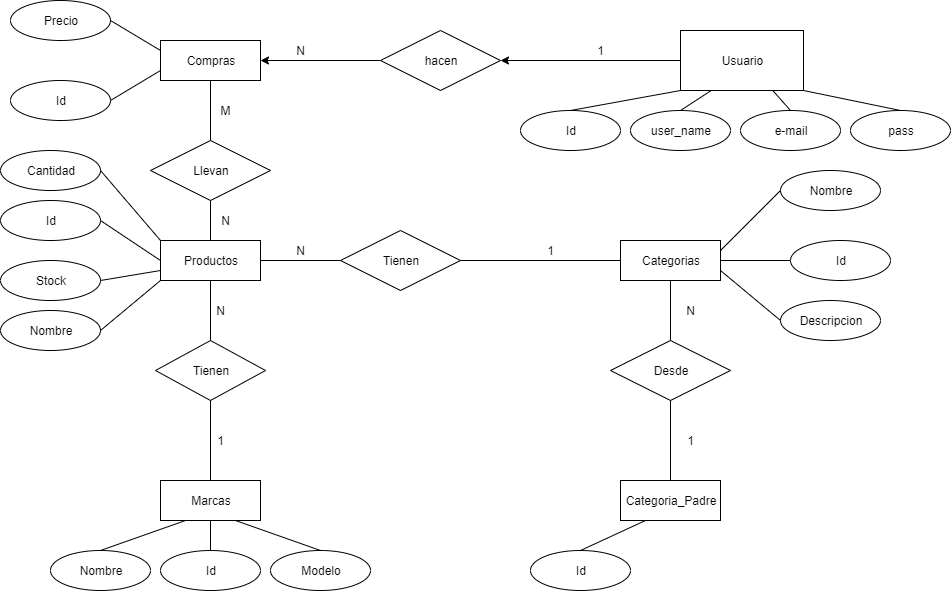

The diagram above was exported from draw.io. Its source (the exported page's mxGraphModel, read from the mxfile embedded in the PNG):
<mxGraphModel dx="868" dy="482" grid="1" gridSize="10" guides="1" tooltips="1" connect="1" arrows="1" fold="1" page="1" pageScale="1" pageWidth="827" pageHeight="1169" math="0" shadow="0">
  <root>
    <mxCell id="WIyWlLk6GJQsqaUBKTNV-0" />
    <mxCell id="WIyWlLk6GJQsqaUBKTNV-1" parent="WIyWlLk6GJQsqaUBKTNV-0" />
    <mxCell id="_Gb5gRhXbfHs5gdCa-hG-0" value="Usuario" style="rounded=0;whiteSpace=wrap;html=1;" vertex="1" parent="WIyWlLk6GJQsqaUBKTNV-1">
      <mxGeometry x="760" y="120" width="123" height="60" as="geometry" />
    </mxCell>
    <mxCell id="_Gb5gRhXbfHs5gdCa-hG-3" value="Id" style="ellipse;whiteSpace=wrap;html=1;align=center;" vertex="1" parent="WIyWlLk6GJQsqaUBKTNV-1">
      <mxGeometry x="600" y="200" width="100" height="40" as="geometry" />
    </mxCell>
    <mxCell id="_Gb5gRhXbfHs5gdCa-hG-4" value="pass" style="ellipse;whiteSpace=wrap;html=1;align=center;" vertex="1" parent="WIyWlLk6GJQsqaUBKTNV-1">
      <mxGeometry x="930" y="200" width="100" height="40" as="geometry" />
    </mxCell>
    <mxCell id="_Gb5gRhXbfHs5gdCa-hG-5" value="user_name" style="ellipse;whiteSpace=wrap;html=1;align=center;" vertex="1" parent="WIyWlLk6GJQsqaUBKTNV-1">
      <mxGeometry x="710" y="200" width="100" height="40" as="geometry" />
    </mxCell>
    <mxCell id="_Gb5gRhXbfHs5gdCa-hG-6" value="e-mail" style="ellipse;whiteSpace=wrap;html=1;align=center;" vertex="1" parent="WIyWlLk6GJQsqaUBKTNV-1">
      <mxGeometry x="820" y="200" width="100" height="40" as="geometry" />
    </mxCell>
    <mxCell id="_Gb5gRhXbfHs5gdCa-hG-7" value="" style="endArrow=none;html=1;rounded=0;exitX=0.5;exitY=0;exitDx=0;exitDy=0;entryX=0;entryY=1;entryDx=0;entryDy=0;" edge="1" parent="WIyWlLk6GJQsqaUBKTNV-1" source="_Gb5gRhXbfHs5gdCa-hG-3" target="_Gb5gRhXbfHs5gdCa-hG-0">
      <mxGeometry relative="1" as="geometry">
        <mxPoint x="140" y="120" as="sourcePoint" />
        <mxPoint x="300" y="120" as="targetPoint" />
      </mxGeometry>
    </mxCell>
    <mxCell id="_Gb5gRhXbfHs5gdCa-hG-8" value="" style="endArrow=none;html=1;rounded=0;exitX=0.5;exitY=0;exitDx=0;exitDy=0;entryX=0.25;entryY=1;entryDx=0;entryDy=0;" edge="1" parent="WIyWlLk6GJQsqaUBKTNV-1" source="_Gb5gRhXbfHs5gdCa-hG-5" target="_Gb5gRhXbfHs5gdCa-hG-0">
      <mxGeometry relative="1" as="geometry">
        <mxPoint x="210" y="120" as="sourcePoint" />
        <mxPoint x="370" y="120" as="targetPoint" />
      </mxGeometry>
    </mxCell>
    <mxCell id="_Gb5gRhXbfHs5gdCa-hG-9" value="" style="endArrow=none;html=1;rounded=0;entryX=0.5;entryY=0;entryDx=0;entryDy=0;exitX=0.75;exitY=1;exitDx=0;exitDy=0;" edge="1" parent="WIyWlLk6GJQsqaUBKTNV-1" source="_Gb5gRhXbfHs5gdCa-hG-0" target="_Gb5gRhXbfHs5gdCa-hG-6">
      <mxGeometry relative="1" as="geometry">
        <mxPoint x="350" y="120" as="sourcePoint" />
        <mxPoint x="510" y="120" as="targetPoint" />
      </mxGeometry>
    </mxCell>
    <mxCell id="_Gb5gRhXbfHs5gdCa-hG-10" value="" style="endArrow=none;html=1;rounded=0;entryX=0.5;entryY=0;entryDx=0;entryDy=0;exitX=1;exitY=1;exitDx=0;exitDy=0;" edge="1" parent="WIyWlLk6GJQsqaUBKTNV-1" source="_Gb5gRhXbfHs5gdCa-hG-0" target="_Gb5gRhXbfHs5gdCa-hG-4">
      <mxGeometry relative="1" as="geometry">
        <mxPoint x="380" y="120" as="sourcePoint" />
        <mxPoint x="540" y="120" as="targetPoint" />
      </mxGeometry>
    </mxCell>
    <mxCell id="_Gb5gRhXbfHs5gdCa-hG-11" value="Compras" style="whiteSpace=wrap;html=1;align=center;" vertex="1" parent="WIyWlLk6GJQsqaUBKTNV-1">
      <mxGeometry x="240" y="130" width="100" height="40" as="geometry" />
    </mxCell>
    <mxCell id="_Gb5gRhXbfHs5gdCa-hG-12" value="Productos" style="whiteSpace=wrap;html=1;align=center;" vertex="1" parent="WIyWlLk6GJQsqaUBKTNV-1">
      <mxGeometry x="240" y="330" width="100" height="40" as="geometry" />
    </mxCell>
    <mxCell id="_Gb5gRhXbfHs5gdCa-hG-13" value="Categoria_Padre" style="whiteSpace=wrap;html=1;align=center;" vertex="1" parent="WIyWlLk6GJQsqaUBKTNV-1">
      <mxGeometry x="700" y="570" width="100" height="40" as="geometry" />
    </mxCell>
    <mxCell id="_Gb5gRhXbfHs5gdCa-hG-14" value="Categorias" style="whiteSpace=wrap;html=1;align=center;" vertex="1" parent="WIyWlLk6GJQsqaUBKTNV-1">
      <mxGeometry x="700" y="330" width="100" height="40" as="geometry" />
    </mxCell>
    <mxCell id="_Gb5gRhXbfHs5gdCa-hG-15" value="Marcas" style="whiteSpace=wrap;html=1;align=center;" vertex="1" parent="WIyWlLk6GJQsqaUBKTNV-1">
      <mxGeometry x="240" y="570" width="100" height="40" as="geometry" />
    </mxCell>
    <mxCell id="_Gb5gRhXbfHs5gdCa-hG-18" value="" style="edgeStyle=orthogonalEdgeStyle;rounded=0;orthogonalLoop=1;jettySize=auto;html=1;" edge="1" parent="WIyWlLk6GJQsqaUBKTNV-1" source="_Gb5gRhXbfHs5gdCa-hG-1" target="_Gb5gRhXbfHs5gdCa-hG-11">
      <mxGeometry relative="1" as="geometry" />
    </mxCell>
    <mxCell id="_Gb5gRhXbfHs5gdCa-hG-1" value="hacen" style="shape=rhombus;perimeter=rhombusPerimeter;whiteSpace=wrap;html=1;align=center;" vertex="1" parent="WIyWlLk6GJQsqaUBKTNV-1">
      <mxGeometry x="460" y="120" width="120" height="60" as="geometry" />
    </mxCell>
    <mxCell id="_Gb5gRhXbfHs5gdCa-hG-17" style="edgeStyle=orthogonalEdgeStyle;rounded=0;orthogonalLoop=1;jettySize=auto;html=1;" edge="1" parent="WIyWlLk6GJQsqaUBKTNV-1" source="_Gb5gRhXbfHs5gdCa-hG-0" target="_Gb5gRhXbfHs5gdCa-hG-1">
      <mxGeometry relative="1" as="geometry">
        <mxPoint x="350" y="70" as="sourcePoint" />
        <mxPoint x="250" y="70" as="targetPoint" />
      </mxGeometry>
    </mxCell>
    <mxCell id="_Gb5gRhXbfHs5gdCa-hG-19" value="1" style="text;html=1;align=center;verticalAlign=middle;resizable=0;points=[];autosize=1;" vertex="1" parent="WIyWlLk6GJQsqaUBKTNV-1">
      <mxGeometry x="670" y="130" width="20" height="20" as="geometry" />
    </mxCell>
    <mxCell id="_Gb5gRhXbfHs5gdCa-hG-20" value="N" style="text;html=1;align=center;verticalAlign=middle;resizable=0;points=[];autosize=1;" vertex="1" parent="WIyWlLk6GJQsqaUBKTNV-1">
      <mxGeometry x="370" y="130" width="20" height="20" as="geometry" />
    </mxCell>
    <mxCell id="_Gb5gRhXbfHs5gdCa-hG-23" value="Llevan" style="shape=rhombus;perimeter=rhombusPerimeter;whiteSpace=wrap;html=1;align=center;" vertex="1" parent="WIyWlLk6GJQsqaUBKTNV-1">
      <mxGeometry x="230" y="230" width="120" height="60" as="geometry" />
    </mxCell>
    <mxCell id="_Gb5gRhXbfHs5gdCa-hG-29" value="" style="endArrow=none;html=1;rounded=0;entryX=0.5;entryY=1;entryDx=0;entryDy=0;exitX=0.5;exitY=0;exitDx=0;exitDy=0;" edge="1" parent="WIyWlLk6GJQsqaUBKTNV-1" source="_Gb5gRhXbfHs5gdCa-hG-12" target="_Gb5gRhXbfHs5gdCa-hG-23">
      <mxGeometry relative="1" as="geometry">
        <mxPoint x="20" y="290" as="sourcePoint" />
        <mxPoint x="180" y="290" as="targetPoint" />
      </mxGeometry>
    </mxCell>
    <mxCell id="_Gb5gRhXbfHs5gdCa-hG-30" value="" style="endArrow=none;html=1;rounded=0;exitX=0.5;exitY=1;exitDx=0;exitDy=0;entryX=0.5;entryY=0;entryDx=0;entryDy=0;" edge="1" parent="WIyWlLk6GJQsqaUBKTNV-1" source="_Gb5gRhXbfHs5gdCa-hG-11" target="_Gb5gRhXbfHs5gdCa-hG-23">
      <mxGeometry relative="1" as="geometry">
        <mxPoint y="110" as="sourcePoint" />
        <mxPoint x="160" y="110" as="targetPoint" />
      </mxGeometry>
    </mxCell>
    <mxCell id="_Gb5gRhXbfHs5gdCa-hG-33" value="M" style="text;html=1;align=center;verticalAlign=middle;resizable=0;points=[];autosize=1;" vertex="1" parent="WIyWlLk6GJQsqaUBKTNV-1">
      <mxGeometry x="290" y="190" width="30" height="20" as="geometry" />
    </mxCell>
    <mxCell id="_Gb5gRhXbfHs5gdCa-hG-34" value="N" style="text;html=1;align=center;verticalAlign=middle;resizable=0;points=[];autosize=1;" vertex="1" parent="WIyWlLk6GJQsqaUBKTNV-1">
      <mxGeometry x="295" y="300" width="20" height="20" as="geometry" />
    </mxCell>
    <mxCell id="_Gb5gRhXbfHs5gdCa-hG-35" value="Tienen" style="shape=rhombus;perimeter=rhombusPerimeter;whiteSpace=wrap;html=1;align=center;" vertex="1" parent="WIyWlLk6GJQsqaUBKTNV-1">
      <mxGeometry x="235" y="430" width="110" height="60" as="geometry" />
    </mxCell>
    <mxCell id="_Gb5gRhXbfHs5gdCa-hG-37" value="" style="endArrow=none;html=1;rounded=0;entryX=0.5;entryY=1;entryDx=0;entryDy=0;exitX=0.5;exitY=0;exitDx=0;exitDy=0;" edge="1" parent="WIyWlLk6GJQsqaUBKTNV-1" source="_Gb5gRhXbfHs5gdCa-hG-35" target="_Gb5gRhXbfHs5gdCa-hG-12">
      <mxGeometry relative="1" as="geometry">
        <mxPoint x="20" y="510" as="sourcePoint" />
        <mxPoint x="180" y="510" as="targetPoint" />
      </mxGeometry>
    </mxCell>
    <mxCell id="_Gb5gRhXbfHs5gdCa-hG-38" value="" style="endArrow=none;html=1;rounded=0;entryX=0.5;entryY=1;entryDx=0;entryDy=0;" edge="1" parent="WIyWlLk6GJQsqaUBKTNV-1" source="_Gb5gRhXbfHs5gdCa-hG-15" target="_Gb5gRhXbfHs5gdCa-hG-35">
      <mxGeometry relative="1" as="geometry">
        <mxPoint x="20" y="510" as="sourcePoint" />
        <mxPoint x="180" y="510" as="targetPoint" />
      </mxGeometry>
    </mxCell>
    <mxCell id="_Gb5gRhXbfHs5gdCa-hG-39" value="Tienen" style="shape=rhombus;perimeter=rhombusPerimeter;whiteSpace=wrap;html=1;align=center;" vertex="1" parent="WIyWlLk6GJQsqaUBKTNV-1">
      <mxGeometry x="420" y="320" width="120" height="60" as="geometry" />
    </mxCell>
    <mxCell id="_Gb5gRhXbfHs5gdCa-hG-40" value="Desde" style="shape=rhombus;perimeter=rhombusPerimeter;whiteSpace=wrap;html=1;align=center;" vertex="1" parent="WIyWlLk6GJQsqaUBKTNV-1">
      <mxGeometry x="690" y="430" width="120" height="60" as="geometry" />
    </mxCell>
    <mxCell id="_Gb5gRhXbfHs5gdCa-hG-42" value="" style="endArrow=none;html=1;rounded=0;entryX=0;entryY=0.5;entryDx=0;entryDy=0;exitX=1;exitY=0.5;exitDx=0;exitDy=0;" edge="1" parent="WIyWlLk6GJQsqaUBKTNV-1" source="_Gb5gRhXbfHs5gdCa-hG-39" target="_Gb5gRhXbfHs5gdCa-hG-14">
      <mxGeometry relative="1" as="geometry">
        <mxPoint x="160" y="350" as="sourcePoint" />
        <mxPoint x="320" y="350" as="targetPoint" />
      </mxGeometry>
    </mxCell>
    <mxCell id="_Gb5gRhXbfHs5gdCa-hG-43" value="" style="endArrow=none;html=1;rounded=0;entryX=0;entryY=0.5;entryDx=0;entryDy=0;exitX=1;exitY=0.5;exitDx=0;exitDy=0;" edge="1" parent="WIyWlLk6GJQsqaUBKTNV-1" source="_Gb5gRhXbfHs5gdCa-hG-12" target="_Gb5gRhXbfHs5gdCa-hG-39">
      <mxGeometry relative="1" as="geometry">
        <mxPoint x="20" y="510" as="sourcePoint" />
        <mxPoint x="180" y="510" as="targetPoint" />
      </mxGeometry>
    </mxCell>
    <mxCell id="_Gb5gRhXbfHs5gdCa-hG-44" value="" style="endArrow=none;html=1;rounded=0;entryX=0.5;entryY=1;entryDx=0;entryDy=0;exitX=0.5;exitY=0;exitDx=0;exitDy=0;" edge="1" parent="WIyWlLk6GJQsqaUBKTNV-1" source="_Gb5gRhXbfHs5gdCa-hG-40" target="_Gb5gRhXbfHs5gdCa-hG-14">
      <mxGeometry relative="1" as="geometry">
        <mxPoint x="20" y="500" as="sourcePoint" />
        <mxPoint x="180" y="500" as="targetPoint" />
      </mxGeometry>
    </mxCell>
    <mxCell id="_Gb5gRhXbfHs5gdCa-hG-45" value="" style="endArrow=none;html=1;rounded=0;entryX=0.5;entryY=1;entryDx=0;entryDy=0;exitX=0.5;exitY=0;exitDx=0;exitDy=0;" edge="1" parent="WIyWlLk6GJQsqaUBKTNV-1" source="_Gb5gRhXbfHs5gdCa-hG-13" target="_Gb5gRhXbfHs5gdCa-hG-40">
      <mxGeometry relative="1" as="geometry">
        <mxPoint x="20" y="500" as="sourcePoint" />
        <mxPoint x="180" y="500" as="targetPoint" />
      </mxGeometry>
    </mxCell>
    <mxCell id="_Gb5gRhXbfHs5gdCa-hG-48" value="N" style="text;html=1;align=center;verticalAlign=middle;resizable=0;points=[];autosize=1;" vertex="1" parent="WIyWlLk6GJQsqaUBKTNV-1">
      <mxGeometry x="290" y="390" width="20" height="20" as="geometry" />
    </mxCell>
    <mxCell id="_Gb5gRhXbfHs5gdCa-hG-49" value="1" style="text;html=1;align=center;verticalAlign=middle;resizable=0;points=[];autosize=1;" vertex="1" parent="WIyWlLk6GJQsqaUBKTNV-1">
      <mxGeometry x="620" y="330" width="20" height="20" as="geometry" />
    </mxCell>
    <mxCell id="_Gb5gRhXbfHs5gdCa-hG-50" value="N" style="text;html=1;align=center;verticalAlign=middle;resizable=0;points=[];autosize=1;" vertex="1" parent="WIyWlLk6GJQsqaUBKTNV-1">
      <mxGeometry x="370" y="330" width="20" height="20" as="geometry" />
    </mxCell>
    <mxCell id="_Gb5gRhXbfHs5gdCa-hG-51" value="1" style="text;html=1;align=center;verticalAlign=middle;resizable=0;points=[];autosize=1;" vertex="1" parent="WIyWlLk6GJQsqaUBKTNV-1">
      <mxGeometry x="290" y="520" width="20" height="20" as="geometry" />
    </mxCell>
    <mxCell id="_Gb5gRhXbfHs5gdCa-hG-52" value="N" style="text;html=1;align=center;verticalAlign=middle;resizable=0;points=[];autosize=1;" vertex="1" parent="WIyWlLk6GJQsqaUBKTNV-1">
      <mxGeometry x="760" y="390" width="20" height="20" as="geometry" />
    </mxCell>
    <mxCell id="_Gb5gRhXbfHs5gdCa-hG-53" value="1" style="text;html=1;align=center;verticalAlign=middle;resizable=0;points=[];autosize=1;" vertex="1" parent="WIyWlLk6GJQsqaUBKTNV-1">
      <mxGeometry x="760" y="520" width="20" height="20" as="geometry" />
    </mxCell>
    <mxCell id="_Gb5gRhXbfHs5gdCa-hG-54" value="Precio" style="ellipse;whiteSpace=wrap;html=1;align=center;" vertex="1" parent="WIyWlLk6GJQsqaUBKTNV-1">
      <mxGeometry x="90" y="90" width="100" height="40" as="geometry" />
    </mxCell>
    <mxCell id="_Gb5gRhXbfHs5gdCa-hG-57" value="" style="endArrow=none;html=1;rounded=0;exitX=1;exitY=0.5;exitDx=0;exitDy=0;entryX=0;entryY=0.25;entryDx=0;entryDy=0;entryPerimeter=0;" edge="1" parent="WIyWlLk6GJQsqaUBKTNV-1" source="_Gb5gRhXbfHs5gdCa-hG-54" target="_Gb5gRhXbfHs5gdCa-hG-11">
      <mxGeometry relative="1" as="geometry">
        <mxPoint x="200" y="150" as="sourcePoint" />
        <mxPoint x="240" y="150" as="targetPoint" />
      </mxGeometry>
    </mxCell>
    <mxCell id="_Gb5gRhXbfHs5gdCa-hG-58" value="Cantidad" style="ellipse;whiteSpace=wrap;html=1;align=center;" vertex="1" parent="WIyWlLk6GJQsqaUBKTNV-1">
      <mxGeometry x="80" y="240" width="100" height="40" as="geometry" />
    </mxCell>
    <mxCell id="_Gb5gRhXbfHs5gdCa-hG-59" value="" style="endArrow=none;html=1;rounded=0;entryX=0;entryY=0;entryDx=0;entryDy=0;exitX=1;exitY=0.5;exitDx=0;exitDy=0;" edge="1" parent="WIyWlLk6GJQsqaUBKTNV-1" source="_Gb5gRhXbfHs5gdCa-hG-58" target="_Gb5gRhXbfHs5gdCa-hG-12">
      <mxGeometry relative="1" as="geometry">
        <mxPoint x="80" y="630" as="sourcePoint" />
        <mxPoint x="240" y="630" as="targetPoint" />
      </mxGeometry>
    </mxCell>
    <mxCell id="_Gb5gRhXbfHs5gdCa-hG-60" value="Stock" style="ellipse;whiteSpace=wrap;html=1;align=center;" vertex="1" parent="WIyWlLk6GJQsqaUBKTNV-1">
      <mxGeometry x="80" y="350" width="100" height="40" as="geometry" />
    </mxCell>
    <mxCell id="_Gb5gRhXbfHs5gdCa-hG-61" value="" style="endArrow=none;html=1;rounded=0;entryX=0;entryY=0.75;entryDx=0;entryDy=0;exitX=1;exitY=0.5;exitDx=0;exitDy=0;exitPerimeter=0;" edge="1" parent="WIyWlLk6GJQsqaUBKTNV-1" source="_Gb5gRhXbfHs5gdCa-hG-60" target="_Gb5gRhXbfHs5gdCa-hG-12">
      <mxGeometry relative="1" as="geometry">
        <mxPoint x="80" y="630" as="sourcePoint" />
        <mxPoint x="240" y="630" as="targetPoint" />
      </mxGeometry>
    </mxCell>
    <mxCell id="_Gb5gRhXbfHs5gdCa-hG-62" value="Modelo" style="ellipse;whiteSpace=wrap;html=1;align=center;" vertex="1" parent="WIyWlLk6GJQsqaUBKTNV-1">
      <mxGeometry x="350" y="640" width="100" height="40" as="geometry" />
    </mxCell>
    <mxCell id="_Gb5gRhXbfHs5gdCa-hG-63" value="" style="endArrow=none;html=1;rounded=0;entryX=0.75;entryY=1;entryDx=0;entryDy=0;exitX=0.5;exitY=0;exitDx=0;exitDy=0;" edge="1" parent="WIyWlLk6GJQsqaUBKTNV-1" source="_Gb5gRhXbfHs5gdCa-hG-62" target="_Gb5gRhXbfHs5gdCa-hG-15">
      <mxGeometry relative="1" as="geometry">
        <mxPoint x="80" y="700" as="sourcePoint" />
        <mxPoint x="240" y="700" as="targetPoint" />
      </mxGeometry>
    </mxCell>
    <mxCell id="_Gb5gRhXbfHs5gdCa-hG-64" value="Nombre" style="ellipse;whiteSpace=wrap;html=1;align=center;" vertex="1" parent="WIyWlLk6GJQsqaUBKTNV-1">
      <mxGeometry x="130" y="640" width="100" height="40" as="geometry" />
    </mxCell>
    <mxCell id="_Gb5gRhXbfHs5gdCa-hG-65" value="" style="endArrow=none;html=1;rounded=0;entryX=0.25;entryY=1;entryDx=0;entryDy=0;exitX=0.5;exitY=0;exitDx=0;exitDy=0;" edge="1" parent="WIyWlLk6GJQsqaUBKTNV-1" source="_Gb5gRhXbfHs5gdCa-hG-64" target="_Gb5gRhXbfHs5gdCa-hG-15">
      <mxGeometry relative="1" as="geometry">
        <mxPoint x="80" y="700" as="sourcePoint" />
        <mxPoint x="240" y="700" as="targetPoint" />
      </mxGeometry>
    </mxCell>
    <mxCell id="_Gb5gRhXbfHs5gdCa-hG-66" value="Nombre" style="ellipse;whiteSpace=wrap;html=1;align=center;" vertex="1" parent="WIyWlLk6GJQsqaUBKTNV-1">
      <mxGeometry x="80" y="400" width="100" height="40" as="geometry" />
    </mxCell>
    <mxCell id="_Gb5gRhXbfHs5gdCa-hG-67" value="" style="endArrow=none;html=1;rounded=0;entryX=0;entryY=1;entryDx=0;entryDy=0;exitX=1;exitY=0.5;exitDx=0;exitDy=0;" edge="1" parent="WIyWlLk6GJQsqaUBKTNV-1" source="_Gb5gRhXbfHs5gdCa-hG-66" target="_Gb5gRhXbfHs5gdCa-hG-12">
      <mxGeometry relative="1" as="geometry">
        <mxPoint x="90" y="430" as="sourcePoint" />
        <mxPoint x="250" y="430" as="targetPoint" />
      </mxGeometry>
    </mxCell>
    <mxCell id="_Gb5gRhXbfHs5gdCa-hG-69" value="Nombre" style="ellipse;whiteSpace=wrap;html=1;align=center;" vertex="1" parent="WIyWlLk6GJQsqaUBKTNV-1">
      <mxGeometry x="860" y="260" width="100" height="40" as="geometry" />
    </mxCell>
    <mxCell id="_Gb5gRhXbfHs5gdCa-hG-70" value="" style="endArrow=none;html=1;rounded=0;entryX=0;entryY=0.5;entryDx=0;entryDy=0;exitX=1;exitY=0.25;exitDx=0;exitDy=0;" edge="1" parent="WIyWlLk6GJQsqaUBKTNV-1" source="_Gb5gRhXbfHs5gdCa-hG-14" target="_Gb5gRhXbfHs5gdCa-hG-69">
      <mxGeometry relative="1" as="geometry">
        <mxPoint x="280" y="700" as="sourcePoint" />
        <mxPoint x="440" y="700" as="targetPoint" />
      </mxGeometry>
    </mxCell>
    <mxCell id="_Gb5gRhXbfHs5gdCa-hG-71" value="Descripcion" style="ellipse;whiteSpace=wrap;html=1;align=center;" vertex="1" parent="WIyWlLk6GJQsqaUBKTNV-1">
      <mxGeometry x="860" y="390" width="100" height="40" as="geometry" />
    </mxCell>
    <mxCell id="_Gb5gRhXbfHs5gdCa-hG-72" value="" style="endArrow=none;html=1;rounded=0;entryX=0;entryY=0.5;entryDx=0;entryDy=0;exitX=1;exitY=0.75;exitDx=0;exitDy=0;" edge="1" parent="WIyWlLk6GJQsqaUBKTNV-1" source="_Gb5gRhXbfHs5gdCa-hG-14" target="_Gb5gRhXbfHs5gdCa-hG-71">
      <mxGeometry relative="1" as="geometry">
        <mxPoint x="340" y="700" as="sourcePoint" />
        <mxPoint x="500" y="700" as="targetPoint" />
      </mxGeometry>
    </mxCell>
    <mxCell id="_Gb5gRhXbfHs5gdCa-hG-73" value="Id" style="ellipse;whiteSpace=wrap;html=1;align=center;" vertex="1" parent="WIyWlLk6GJQsqaUBKTNV-1">
      <mxGeometry x="90" y="170" width="100" height="40" as="geometry" />
    </mxCell>
    <mxCell id="_Gb5gRhXbfHs5gdCa-hG-74" value="" style="endArrow=none;html=1;rounded=0;entryX=0;entryY=0.75;entryDx=0;entryDy=0;exitX=1;exitY=0.5;exitDx=0;exitDy=0;" edge="1" parent="WIyWlLk6GJQsqaUBKTNV-1" source="_Gb5gRhXbfHs5gdCa-hG-73" target="_Gb5gRhXbfHs5gdCa-hG-11">
      <mxGeometry relative="1" as="geometry">
        <mxPoint x="90" y="166" as="sourcePoint" />
        <mxPoint x="250" y="166" as="targetPoint" />
      </mxGeometry>
    </mxCell>
    <mxCell id="_Gb5gRhXbfHs5gdCa-hG-75" value="Id" style="ellipse;whiteSpace=wrap;html=1;align=center;" vertex="1" parent="WIyWlLk6GJQsqaUBKTNV-1">
      <mxGeometry x="80" y="290" width="100" height="40" as="geometry" />
    </mxCell>
    <mxCell id="_Gb5gRhXbfHs5gdCa-hG-76" value="" style="endArrow=none;html=1;rounded=0;entryX=0;entryY=0.5;entryDx=0;entryDy=0;exitX=1;exitY=0.5;exitDx=0;exitDy=0;" edge="1" parent="WIyWlLk6GJQsqaUBKTNV-1" source="_Gb5gRhXbfHs5gdCa-hG-75" target="_Gb5gRhXbfHs5gdCa-hG-12">
      <mxGeometry relative="1" as="geometry">
        <mxPoint x="80" y="700" as="sourcePoint" />
        <mxPoint x="240" y="700" as="targetPoint" />
      </mxGeometry>
    </mxCell>
    <mxCell id="_Gb5gRhXbfHs5gdCa-hG-77" value="Id" style="ellipse;whiteSpace=wrap;html=1;align=center;" vertex="1" parent="WIyWlLk6GJQsqaUBKTNV-1">
      <mxGeometry x="240" y="640" width="100" height="40" as="geometry" />
    </mxCell>
    <mxCell id="_Gb5gRhXbfHs5gdCa-hG-78" value="" style="endArrow=none;html=1;rounded=0;entryX=0.5;entryY=1;entryDx=0;entryDy=0;" edge="1" parent="WIyWlLk6GJQsqaUBKTNV-1" source="_Gb5gRhXbfHs5gdCa-hG-77" target="_Gb5gRhXbfHs5gdCa-hG-15">
      <mxGeometry relative="1" as="geometry">
        <mxPoint x="80" y="700" as="sourcePoint" />
        <mxPoint x="240" y="700" as="targetPoint" />
      </mxGeometry>
    </mxCell>
    <mxCell id="_Gb5gRhXbfHs5gdCa-hG-79" value="Id" style="ellipse;whiteSpace=wrap;html=1;align=center;" vertex="1" parent="WIyWlLk6GJQsqaUBKTNV-1">
      <mxGeometry x="870" y="330" width="100" height="40" as="geometry" />
    </mxCell>
    <mxCell id="_Gb5gRhXbfHs5gdCa-hG-80" value="" style="endArrow=none;html=1;rounded=0;entryX=0;entryY=0.5;entryDx=0;entryDy=0;exitX=1;exitY=0.5;exitDx=0;exitDy=0;" edge="1" parent="WIyWlLk6GJQsqaUBKTNV-1" source="_Gb5gRhXbfHs5gdCa-hG-14" target="_Gb5gRhXbfHs5gdCa-hG-79">
      <mxGeometry relative="1" as="geometry">
        <mxPoint x="310" y="700" as="sourcePoint" />
        <mxPoint x="470" y="700" as="targetPoint" />
      </mxGeometry>
    </mxCell>
    <mxCell id="_Gb5gRhXbfHs5gdCa-hG-81" value="Id" style="ellipse;whiteSpace=wrap;html=1;align=center;" vertex="1" parent="WIyWlLk6GJQsqaUBKTNV-1">
      <mxGeometry x="610" y="640" width="100" height="40" as="geometry" />
    </mxCell>
    <mxCell id="_Gb5gRhXbfHs5gdCa-hG-82" value="" style="endArrow=none;html=1;rounded=0;entryX=0.25;entryY=1;entryDx=0;entryDy=0;exitX=0.5;exitY=0;exitDx=0;exitDy=0;" edge="1" parent="WIyWlLk6GJQsqaUBKTNV-1" source="_Gb5gRhXbfHs5gdCa-hG-81" target="_Gb5gRhXbfHs5gdCa-hG-13">
      <mxGeometry relative="1" as="geometry">
        <mxPoint x="340" y="700" as="sourcePoint" />
        <mxPoint x="500" y="700" as="targetPoint" />
      </mxGeometry>
    </mxCell>
  </root>
</mxGraphModel>